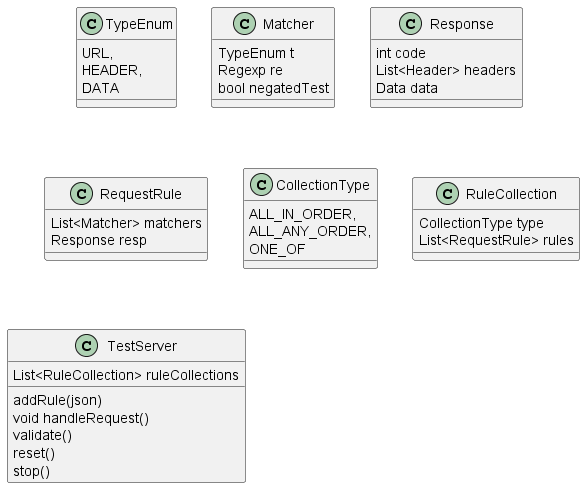

The diagram above was rendered by PlantUML. Its source (embedded in the PNG):
@startuml

class TypeEnum 
{
  URL, 
  HEADER, 
  DATA
}

class Matcher 
{
  TypeEnum t
  Regexp re
  bool negatedTest
}


class Response
{
  int code
  List<Header> headers
  Data data
}

class RequestRule 
{
  List<Matcher> matchers
  Response resp
}

class CollectionType
{
  ALL_IN_ORDER,
  ALL_ANY_ORDER,
  ONE_OF
}

class RuleCollection
{
  CollectionType type
  List<RequestRule> rules
}

class TestServer 
{
  List<RuleCollection> ruleCollections
  
  addRule(json)
  void handleRequest()
  validate()
  reset()
  stop()
}


@enduml